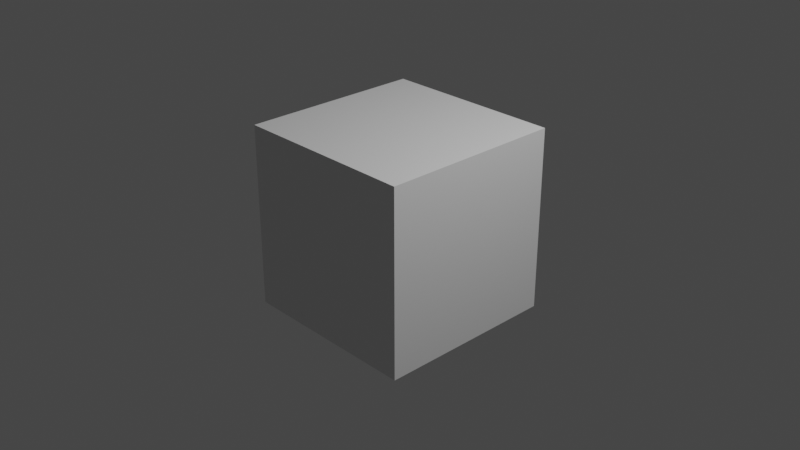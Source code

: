 # Source: startup.blend  (saved by Blender 3.4.6; exported with 4.5.12 LTS)
import bpy
from mathutils import Matrix  # noqa: F401  (used for matrix-valued properties, if any)

bpy.ops.wm.read_factory_settings(use_empty=True)
scene = bpy.context.scene
scene.name = 'Scene'

# ---- collections
col_collection = bpy.data.collections.new('Collection'); scene.collection.children.link(col_collection)

# ---- materials (node trees are filled in below, after node groups)
mat_material = bpy.data.materials.new('Material')
mat_material.alpha_threshold = 0.0
mat_material.use_transparent_shadow = False
mat_material.roughness = 0.5
mat_material.line_color = (0.0, 0.0, 0.0, 1.0)

# ---- material node trees
mat_material.use_nodes = True; mat_material.node_tree.nodes.clear()
_N = mat_material.node_tree.nodes; _L = mat_material.node_tree.links
n0 = _N.new('ShaderNodeOutputMaterial'); n0.name = 'Material Output'; n0.location = (300, 300)
n1 = _N.new('ShaderNodeBsdfPrincipled'); n1.name = 'Principled BSDF'; n1.location = (10, 300)
n1.distribution = 'GGX'
n1.subsurface_method = 'RANDOM_WALK_SKIN'
n1.inputs[3].default_value = 1.45
n1.inputs[27].default_value = (0.0, 0.0, 0.0, 1.0)
n1.inputs[28].default_value = 1.0
_L.new(n1.outputs[0], n0.inputs[0])
n0.is_active_output = True

# ---- world
world_world = bpy.data.worlds.new('World'); scene.world = world_world
world_world.use_nodes = True; world_world.node_tree.nodes.clear()
_N = world_world.node_tree.nodes; _L = world_world.node_tree.links
n0 = _N.new('ShaderNodeOutputWorld'); n0.name = 'World Output'; n0.location = (300, 300)
n1 = _N.new('ShaderNodeBackground'); n1.name = 'Background'; n1.location = (10, 300)
n1.inputs[0].default_value = (0.05088, 0.05088, 0.05088, 1.0)
_L.new(n1.outputs[0], n0.inputs[0])
n0.is_active_output = True
world_world.color = (0.05088, 0.05088, 0.05088)
world_world.use_sun_shadow = False
world_world.sun_shadow_jitter_overblur = 0.0

# ---- cameras
cam_camera = bpy.data.cameras.new('Camera')
cam_camera.clip_end = 100.0
cam_camera.ortho_scale = 7.314

# ---- lights
light_light = bpy.data.lights.new('Light', 'POINT')
light_light.transmission_factor = 0.0
light_light.energy = 1000.0
light_light.shadow_soft_size = 0.1
light_light.shadow_maximum_resolution = 0.006
light_light.use_absolute_resolution = True

# ---- meshes
me_cube = bpy.data.meshes.new('Cube')
me_cube.from_pydata([(1.0, 1.0, 1.0), (1.0, 1.0, -1.0), (1.0, -1.0, 1.0), (1.0, -1.0, -1.0), (-1.0, 1.0, 1.0), (-1.0, 1.0, -1.0), (-1.0, -1.0, 1.0), (-1.0, -1.0, -1.0)], [], [(0, 4, 6, 2), (3, 2, 6, 7), (7, 6, 4, 5), (5, 1, 3, 7), (1, 0, 2, 3), (5, 4, 0, 1)])
_uv = me_cube.uv_layers.new(name='UVMap')
_uv.uv.foreach_set('vector', [0.625, 0.5, 0.875, 0.5, 0.875, 0.75, 0.625, 0.75, 0.375, 0.75, 0.625, 0.75, 0.625, 1.0, 0.375, 1.0, 0.375, 0.0, 0.625, 0.0, 0.625, 0.25, 0.375, 0.25, 0.125, 0.5, 0.375, 0.5, 0.375, 0.75, 0.125, 0.75, 0.375, 0.5, 0.625, 0.5, 0.625, 0.75, 0.375, 0.75, 0.375, 0.25, 0.625, 0.25, 0.625, 0.5, 0.375, 0.5])
me_cube.materials.append(mat_material)
me_cube.use_mirror_vertex_groups = False
me_cube.update()

# ---- objects
ob_cube = bpy.data.objects.new('Cube', me_cube)
ob_light = bpy.data.objects.new('Light', light_light)
ob_camera = bpy.data.objects.new('Camera', cam_camera)

# ---- transforms, parenting, visibility, modifiers, constraints
ob_cube.location = (0.0, 0.0, 0.0)
ob_cube.lock_rotations_4d = False
ob_cube.empty_display_type = 'ARROWS'
ob_cube.lineart.crease_threshold = 0.0
ob_light.location = (4.076, 1.005, 5.904)
ob_light.rotation_euler = (0.6503, 0.05522, 1.866)
ob_light.lock_rotations_4d = False
ob_light.empty_display_type = 'ARROWS'
ob_light.color = (0.0, 0.0, 0.0, 0.0)
ob_light.lineart.crease_threshold = 0.0
ob_camera.location = (7.359, -6.926, 4.958)
ob_camera.rotation_euler = (1.109, 0.0, 0.8149)
ob_camera.lock_rotations_4d = False
ob_camera.empty_display_type = 'ARROWS'
ob_camera.color = (0.0, 0.0, 0.0, 0.0)
ob_camera.display_type = 'WIRE'
ob_camera.lineart.crease_threshold = 0.0

# ---- collection membership
col_collection.objects.link(ob_cube)
col_collection.objects.link(ob_light)
col_collection.objects.link(ob_camera)

# ---- scene / render settings (as saved in the file)
scene.camera = ob_camera
scene.frame_start = 1; scene.frame_end = 250; scene.frame_set(17)
scene.render.engine = 'BLENDER_EEVEE_NEXT'
scene.cycles.sampling_pattern = 'TABULATED_SOBOL'
scene.cycles.use_light_tree = False
scene.view_settings.view_transform = 'Filmic'
bpy.context.view_layer.update()
